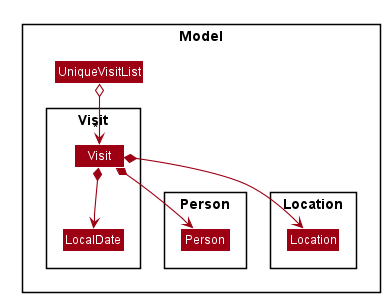

The diagram above was rendered by PlantUML. Its source (embedded in the PNG):
@startuml








skinparam BackgroundColor #FFFFFFF

skinparam Shadowing false

skinparam Class {
    FontColor #FFFFFF
    BorderThickness 1
    BorderColor #FFFFFF
    StereotypeFontColor #FFFFFF
    FontName Arial
}

skinparam Actor {
    BorderColor #000000
    Color #000000
    FontName Arial
}

skinparam Sequence {
    MessageAlign center
    BoxFontSize 15
    BoxPadding 0
    BoxFontColor #FFFFFF
    FontName Arial
}

skinparam Participant {
    FontColor #FFFFFFF
    Padding 20
}

skinparam MinClassWidth 50
skinparam ParticipantPadding 10
skinparam Shadowing false
skinparam DefaultTextAlignment center
skinparam packageStyle Rectangle

hide footbox
hide members
hide circle
skinparam arrowThickness 1.1
skinparam arrowColor #9D0012
skinparam classBackgroundColor #9D0012

Package Model{
    Class UniqueVisitList

Package Person <<Rectangle>> {
    Class Person
}

Package Location <<Rectangle>>{
    Class Location
}

Package Visit <<Rectangle>>{
    Class Visit
    Class LocalDate
}
}

UniqueVisitList o-down-> "*" Visit
Visit *--> LocalDate
Visit *--> Person
Visit *--> Location
@enduml